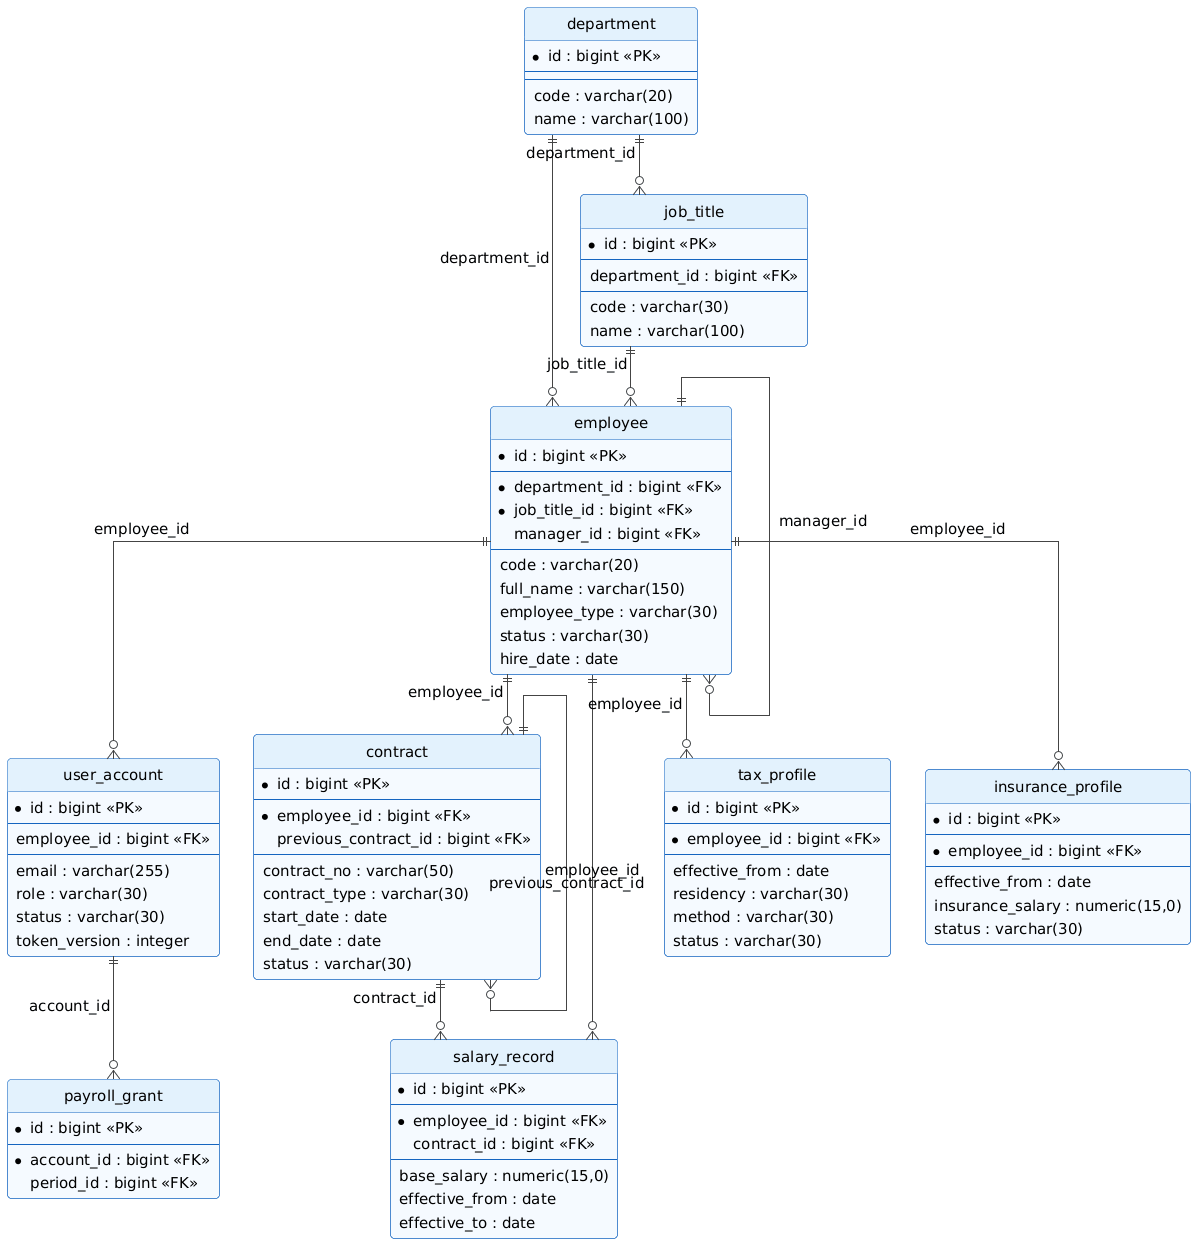

The diagram above was rendered by PlantUML. Its source (embedded in the PNG):
@startuml
' Style dùng chung cho các sơ đồ trong báo cáo (render.py nhúng vào khi vẽ)
skinparam backgroundColor #FFFFFF
skinparam shadowing false
skinparam roundCorner 8
skinparam defaultFontSize 16
skinparam ArrowColor #444444
skinparam ArrowFontSize 14
skinparam maxMessageSize 220
skinparam wrapWidth 260
skinparam padding 3
skinparam actorBorderColor #333333
skinparam actorBackgroundColor #FFFFFF
skinparam usecaseBorderColor #1565C0
skinparam usecaseBackgroundColor #E3F2FD
skinparam rectangleBorderColor #546E7A
skinparam rectangleBackgroundColor #FAFAFA
skinparam packageBorderColor #546E7A
skinparam packageBackgroundColor #FAFAFA
skinparam classBorderColor #1565C0
skinparam classBackgroundColor #F5FAFF
skinparam classHeaderBackgroundColor #E3F2FD
skinparam participantBorderColor #1565C0
skinparam participantBackgroundColor #E3F2FD
skinparam sequenceLifeLineBorderColor #888888
skinparam sequenceGroupBorderColor #888888
skinparam stateBorderColor #1565C0
skinparam stateBackgroundColor #E3F2FD
skinparam activityBorderColor #1565C0
skinparam activityBackgroundColor #E3F2FD
skinparam noteBorderColor #F9A825
skinparam noteBackgroundColor #FFF8E1

hide circle
skinparam linetype ortho
skinparam entityBackgroundColor #F5FAFF
skinparam entityBorderColor #1565C0
skinparam defaultFontSize 15
entity user_account {
  * id : bigint <<PK>>
  --
  employee_id : bigint <<FK>>
  --
  email : varchar(255)
  role : varchar(30)
  status : varchar(30)
  token_version : integer
}
entity payroll_grant {
  * id : bigint <<PK>>
  --
  * account_id : bigint <<FK>>
  period_id : bigint <<FK>>
}
entity employee {
  * id : bigint <<PK>>
  --
  * department_id : bigint <<FK>>
  * job_title_id : bigint <<FK>>
  manager_id : bigint <<FK>>
  --
  code : varchar(20)
  full_name : varchar(150)
  employee_type : varchar(30)
  status : varchar(30)
  hire_date : date
}
entity department {
  * id : bigint <<PK>>
  --
  --
  code : varchar(20)
  name : varchar(100)
}
entity job_title {
  * id : bigint <<PK>>
  --
  department_id : bigint <<FK>>
  --
  code : varchar(30)
  name : varchar(100)
}
entity contract {
  * id : bigint <<PK>>
  --
  * employee_id : bigint <<FK>>
  previous_contract_id : bigint <<FK>>
  --
  contract_no : varchar(50)
  contract_type : varchar(30)
  start_date : date
  end_date : date
  status : varchar(30)
}
entity salary_record {
  * id : bigint <<PK>>
  --
  * employee_id : bigint <<FK>>
  contract_id : bigint <<FK>>
  --
  base_salary : numeric(15,0)
  effective_from : date
  effective_to : date
}
entity tax_profile {
  * id : bigint <<PK>>
  --
  * employee_id : bigint <<FK>>
  --
  effective_from : date
  residency : varchar(30)
  method : varchar(30)
  status : varchar(30)
}
entity insurance_profile {
  * id : bigint <<PK>>
  --
  * employee_id : bigint <<FK>>
  --
  effective_from : date
  insurance_salary : numeric(15,0)
  status : varchar(30)
}
employee ||--o{ user_account : employee_id
user_account ||--o{ payroll_grant : account_id
department ||--o{ employee : department_id
job_title ||--o{ employee : job_title_id
employee ||--o{ employee : manager_id
department ||--o{ job_title : department_id
employee ||--o{ contract : employee_id
contract ||--o{ contract : previous_contract_id
employee ||--o{ salary_record : employee_id
contract ||--o{ salary_record : contract_id
employee ||--o{ tax_profile : employee_id
employee ||--o{ insurance_profile : employee_id
@enduml